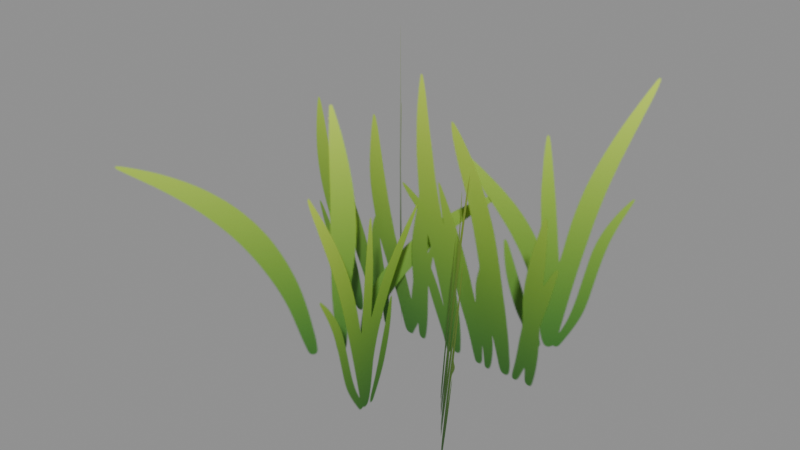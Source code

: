 # Source: source.blend  (saved by Blender 5.2.44; exported with 4.5.12 LTS)
import bpy
from mathutils import Matrix  # noqa: F401  (used for matrix-valued properties, if any)

bpy.ops.wm.read_factory_settings(use_empty=True)
scene = bpy.context.scene
scene.name = 'Scene'

# ---- images (referenced by path relative to the original .blend; pixels are not part of the script)
import os
ASSET_DIR = os.environ.get("B2B_ASSET_DIR", "")  # directory of the original .blend (textures are referenced by path, not embedded)
HERE = os.path.dirname(os.path.abspath(__file__))  # packed textures are extracted next to this script under _unpacked/

def load_image(name, relpath, width, height, colorspace="sRGB"):
    """Load a texture the original file referenced (path relative to the .blend, or extracted next to this script)."""
    p = next((c for c in (os.path.join(HERE, relpath), os.path.join(ASSET_DIR, relpath)) if relpath and os.path.exists(c)), "")
    if p:
        img = bpy.data.images.load(p, check_existing=True)
        img.name = name
    else:  # same state as the original file: an image datablock whose file is absent (Cycles renders it pink)
        img = bpy.data.images.new(name, width, height)
        img.source = "FILE"
        img.filepath = "//" + (relpath or name)
    img.colorspace_settings.name = colorspace
    return img
img_pl_grass_summer_03_png = load_image('PL_Grass_Summer_03.png', '_unpacked/albedo.86fd774e.png', 512, 512, 'sRGB')

# ---- materials (node trees are filled in below, after node groups)
mat_pl_pl_grass_lush_c = bpy.data.materials.new('PL pl-grass-lush-c')

# ---- material node trees
mat_pl_pl_grass_lush_c.use_nodes = True; mat_pl_pl_grass_lush_c.node_tree.nodes.clear()
_N = mat_pl_pl_grass_lush_c.node_tree.nodes; _L = mat_pl_pl_grass_lush_c.node_tree.links
n0 = _N.new('ShaderNodeBsdfPrincipled'); n0.name = 'Principled BSDF'; n0.location = (-200, 100)
n0.inputs[2].default_value = 0.9
n0.inputs[10].default_value = 0.005
n1 = _N.new('ShaderNodeOutputMaterial'); n1.name = 'Material Output'; n1.location = (200, 100)
n2 = _N.new('ShaderNodeTexImage'); n2.name = 'Image Texture'; n2.location = (0, 0)
n2.image = img_pl_grass_summer_03_png
_L.new(n0.outputs[0], n1.inputs[0])
_L.new(n2.outputs[0], n0.inputs[0])
_L.new(n2.outputs[1], n0.inputs[4])
n1.is_active_output = True

# ---- meshes
me_pl_grass_vara = bpy.data.meshes.new('PL_Grass_VarA')
me_pl_grass_vara.from_pydata([(0.009846, 0.05029, -0.027), (0.009846, 0.05029, 0.5186), (0.02913, -0.3009, -0.027), (0.02913, -0.3009, 0.5186), (-0.0468, 0.06274, 0.6744), (-0.0468, 0.06274, -0.01239), (-0.3007, 0.3594, 0.6744), (-0.3007, 0.3594, -0.01239), (0.1025, 0.07526, 0.5665), (0.07053, 0.04796, -0.01286), (0.3444, -0.2313, 0.5675), (0.3124, -0.2586, -0.01178), (-0.4071, -0.4059, -0.005533), (-0.4071, -0.4059, 0.587), (0.09, 0.2445, -0.005533), (0.09, 0.2445, 0.587), (0.00132, 0.1679, -0.03), (0.00132, 0.1679, 0.6258), (0.3508, 0.4059, -0.03), (0.3508, 0.4059, 0.6258), (-0.3158, -0.01416, 0.706), (0.4071, -0.01416, 0.706), (-0.3158, 0.1086, -0.00349), (0.4071, 0.1086, -0.00349)], [], [(0, 1, 2), (2, 1, 3), (4, 5, 6), (6, 5, 7), (8, 9, 10), (10, 9, 11), (12, 13, 14), (14, 13, 15), (16, 17, 18), (18, 17, 19), (20, 21, 22), (22, 21, 23)])
me_pl_grass_vara.polygons.foreach_set('use_smooth', [True] * 12)
_uv = me_pl_grass_vara.uv_layers.new(name='UVMap')
_uv.uv.foreach_set('vector', [0.9321, 0.0337, 0.9321, 0.4836, 0.642, 0.0337, 0.642, 0.0337, 0.9321, 0.4836, 0.642, 0.4836, 0.6383, 0.9798, 0.6383, 0.5086, 0.9062, 0.9798, 0.9062, 0.9798, 0.6383, 0.5086, 0.9062, 0.5086, 0.6383, 0.9798, 0.6383, 0.5086, 0.9062, 0.9798, 0.9062, 0.9798, 0.6383, 0.5086, 0.9062, 0.5086, 0.5891, 0.03074, 0.5891, 0.4373, 0.02743, 0.03074, 0.02743, 0.03074, 0.5891, 0.4373, 0.02743, 0.4373, 0.9321, 0.0337, 0.9321, 0.4836, 0.642, 0.0337, 0.642, 0.0337, 0.9321, 0.4836, 0.642, 0.4836, 0.4959, 1.0, 0.0, 1.0, 0.4959, 0.506, 0.4959, 0.506, 0.0, 1.0, 0.0, 0.506])
me_pl_grass_vara.materials.append(mat_pl_pl_grass_lush_c)
me_pl_grass_vara.update()
me_pl_grass_vara.normals_split_custom_set([tuple(v) for v in zip(*[iter([0.9985, 0.05483, 1.456e-08, 0.9985, 0.05483, 1.456e-08, 0.9985, 0.05483, 1.456e-08, 0.9985, 0.05483, 1.456e-08, 0.9985, 0.05483, 1.456e-08, 0.9985, 0.05483, 1.456e-08, 0.7598, 0.6502, 1.667e-07, 0.7598, 0.6502, 1.667e-07, 0.7598, 0.6502, 1.667e-07, 0.7598, 0.6502, 1.667e-07, 0.7598, 0.6502, 1.667e-07, 0.7598, 0.6502, 1.667e-07, -0.7832, -0.6176, 0.07239, -0.7832, -0.6176, 0.07239, -0.7832, -0.6176, 0.07239, -0.7832, -0.6176, 0.07239, -0.7832, -0.6176, 0.07239, -0.7832, -0.6176, 0.07239, -0.7945, 0.6072, 1.382e-07, -0.7945, 0.6072, 1.566e-07, -0.7945, 0.6072, 1.659e-07, -0.7945, 0.6072, 1.659e-07, -0.7945, 0.6072, 1.566e-07, -0.7945, 0.6072, 1.843e-07, -0.5631, 0.8264, 1.612e-07, -0.5631, 0.8264, 2.295e-07, -0.5631, 0.8264, 2.004e-07, -0.5631, 0.8264, 2.004e-07, -0.5631, 0.8264, 2.295e-07, -0.5631, 0.8264, 2.687e-07, 0.0, 0.9854, 0.1704, 0.0, 0.9854, 0.1704, 0.0, 0.9854, 0.1704, 0.0, 0.9854, 0.1704, 0.0, 0.9854, 0.1704, 0.0, 0.9854, 0.1704])] * 3)])

# ---- objects
ob_pl_grass_lush_c = bpy.data.objects.new('pl-grass-lush-c', me_pl_grass_vara)

# ---- transforms, parenting, visibility, modifiers, constraints
ob_pl_grass_lush_c.location = (0.0, 0.0, 0.0)
ob_pl_grass_lush_c.color = (0.8, 0.8, 0.8, 1.0)

# ---- collection membership
scene.collection.objects.link(ob_pl_grass_lush_c)

# ---- scene / render settings (as saved in the file)
scene.frame_start = 1; scene.frame_end = 250; scene.frame_set(1)
scene.render.engine = 'BLENDER_EEVEE_NEXT'
scene.render.bake_bias = 0.0
scene.render.bake_samples = 0
scene.render.compositor_device = 'GPU'
scene.eevee.use_volume_custom_range = False
scene.eevee.fast_gi_thickness_near = 0.1
scene.eevee.fast_gi_thickness_far = 0.0
scene.eevee.ray_tracing_options.screen_trace_thickness = 0.1
bpy.context.view_layer.update()

# ---- added for rendering (the .blend has no active camera and no usable light): camera, sun + grey world if the file has none
cam_auto = bpy.data.cameras.new('AutoCamera')
cam_auto.lens = 50.0
cam_auto.sensor_width = 36.0
cam_auto.clip_end = 1000.0
ob_auto_camera = bpy.data.objects.new('AutoCamera', cam_auto)
scene.collection.objects.link(ob_auto_camera)
ob_auto_camera.location = (1.26317, -1.5158, 1.34853)
ob_auto_camera.rotation_euler = (1.09748, -7.21219e-08, 0.694738)
scene.camera = ob_auto_camera
light_auto_sun = bpy.data.lights.new('AutoSun', 'SUN')
light_auto_sun.energy = 3.0
light_auto_sun.angle = 0.0523599
ob_auto_sun = bpy.data.objects.new('AutoSun', light_auto_sun)
scene.collection.objects.link(ob_auto_sun)
ob_auto_sun.rotation_euler = (0.872665, 0.174533, 0.523599)
if scene.world is None:
    world_auto = bpy.data.worlds.new('AutoWorld')
    world_auto.color = (0.3, 0.3, 0.3)
    scene.world = world_auto
bpy.context.view_layer.update()
